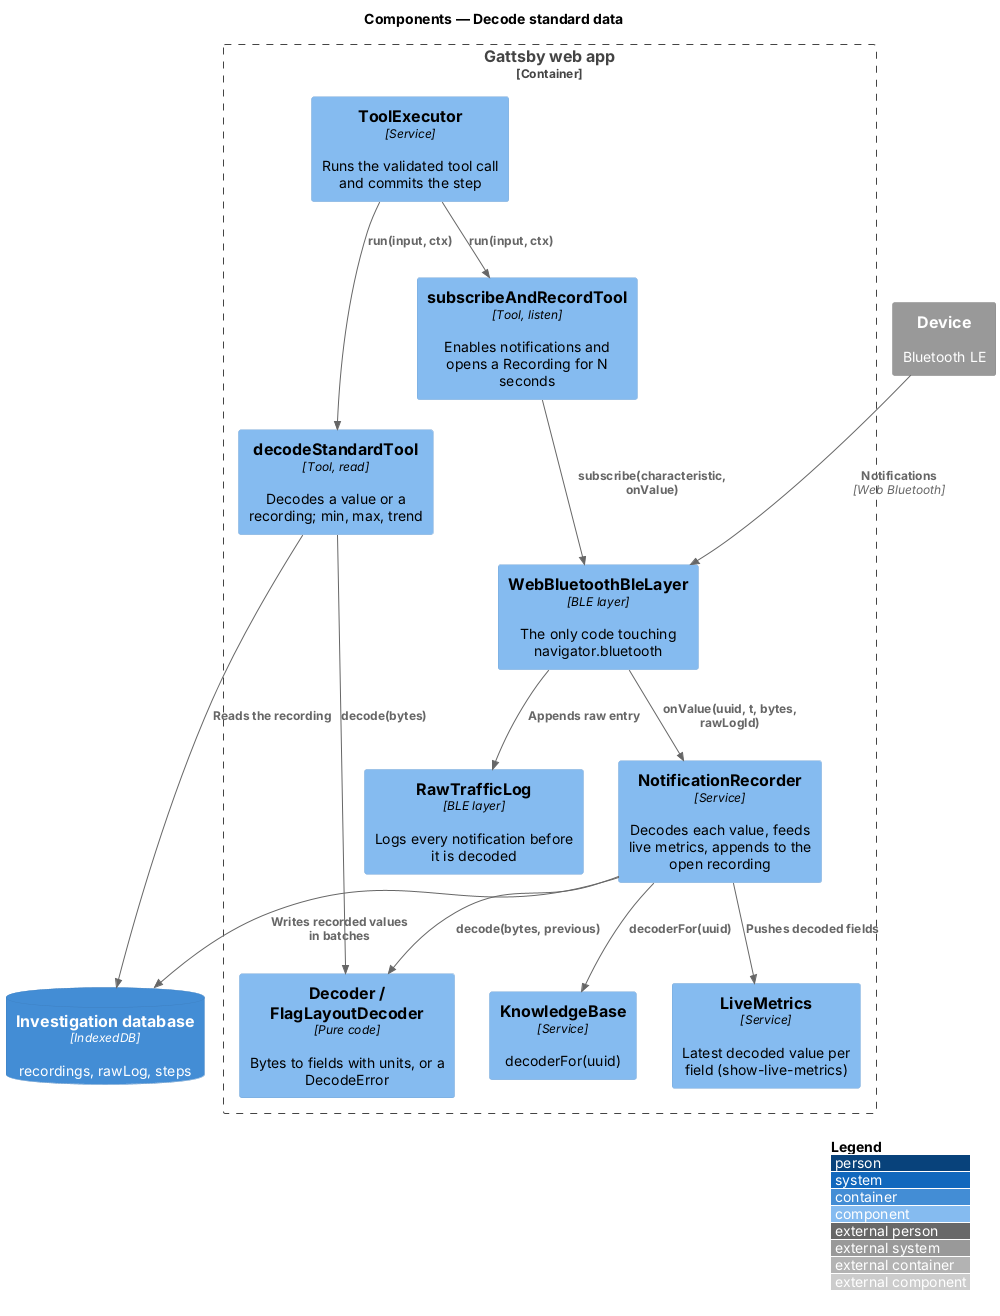

The diagram above was rendered by PlantUML. Its source (embedded in the PNG):
@startuml
!include <C4/C4_Component>
LAYOUT_WITH_LEGEND()
title Components — Decode standard data

Container_Boundary(spa, "Gattsby web app") {
  Component(executor, "ToolExecutor", "Service", "Runs the validated tool call and commits the step")
  Component(record, "subscribeAndRecordTool", "Tool, listen", "Enables notifications and opens a Recording for N seconds")
  Component(recorder, "NotificationRecorder", "Service", "Decodes each value, feeds live metrics, appends to the open recording")
  Component(ble, "WebBluetoothBleLayer", "BLE layer", "The only code touching navigator.bluetooth")
  Component(log, "RawTrafficLog", "BLE layer", "Logs every notification before it is decoded")
  Component(kbc, "KnowledgeBase", "Service", "decoderFor(uuid)")
  Component(decoder, "Decoder / FlagLayoutDecoder", "Pure code", "Bytes to fields with units, or a DecodeError")
  Component(decodeTool, "decodeStandardTool", "Tool, read", "Decodes a value or a recording; min, max, trend")
  Component(live, "LiveMetrics", "Service", "Latest decoded value per field (show-live-metrics)")
}
ContainerDb(idb, "Investigation database", "IndexedDB", "recordings, rawLog, steps")
System_Ext(device, "Device", "Bluetooth LE")

Rel(executor, record, "run(input, ctx)")
Rel(executor, decodeTool, "run(input, ctx)")
Rel(record, ble, "subscribe(characteristic, onValue)")
Rel(device, ble, "Notifications", "Web Bluetooth")
Rel(ble, log, "Appends raw entry")
Rel(ble, recorder, "onValue(uuid, t, bytes, rawLogId)")
Rel(recorder, kbc, "decoderFor(uuid)")
Rel(recorder, decoder, "decode(bytes, previous)")
Rel(recorder, live, "Pushes decoded fields")
Rel(recorder, idb, "Writes recorded values in batches")
Rel(decodeTool, idb, "Reads the recording")
Rel(decodeTool, decoder, "decode(bytes)")
@enduml